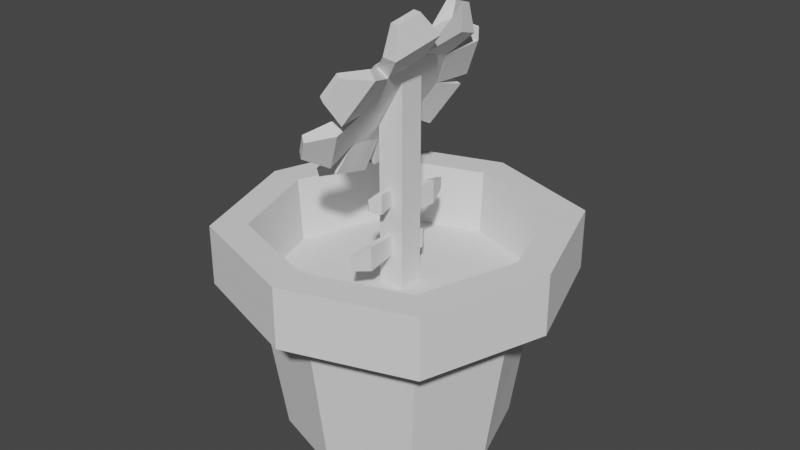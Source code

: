 # Source: flower_pot_one_renderer.blend  (saved by Blender 2.80.75; exported with 4.5.12 LTS)
import bpy
from mathutils import Matrix  # noqa: F401  (used for matrix-valued properties, if any)

bpy.ops.wm.read_factory_settings(use_empty=True)
scene = bpy.context.scene
scene.name = 'Scene'

# ---- collections
col_collection = bpy.data.collections.new('Collection'); scene.collection.children.link(col_collection)

# ---- world
world_world = bpy.data.worlds.new('World'); scene.world = world_world
world_world.use_nodes = True; world_world.node_tree.nodes.clear()
_N = world_world.node_tree.nodes; _L = world_world.node_tree.links
n0 = _N.new('ShaderNodeOutputWorld'); n0.name = 'World Output'; n0.location = (300, 300)
n1 = _N.new('ShaderNodeBackground'); n1.name = 'Background'; n1.location = (10, 300)
n1.inputs[0].default_value = (0.05088, 0.05088, 0.05088, 1.0)
_L.new(n1.outputs[0], n0.inputs[0])
n0.is_active_output = True
world_world.color = (0.05088, 0.05088, 0.05088)
world_world.use_sun_shadow = False
world_world.sun_shadow_jitter_overblur = 0.0

# ---- meshes
me_cube_002 = bpy.data.meshes.new('Cube.002')
me_cube_002.from_pydata([(-1.0, -1.0, -1.0), (-1.0, -1.0, 1.0), (-1.0, 1.0, -1.0), (-1.0, 1.0, 1.0), (1.0, -1.0, -1.0), (1.0, -1.0, 1.588), (1.0, 1.0, -1.0), (1.0, 1.0, 1.588), (-6.0, -6.0, -2.988), (-7.254, -7.251, -0.9881), (-6.0, 6.0, -2.988), (-7.253, 7.253, -0.9884), (6.0, -6.0, -2.988), (7.253, -7.253, -0.9884), (6.0, 6.0, -2.988), (7.24, 7.258, -0.9868), (-8.0, 3.569e-07, -2.988), (-9.67, -0.002163, -0.9881), (-3.576e-07, 8.0, -2.988), (0.02744, 9.662, -0.9868), (7.952, -0.02696, -2.988), (9.671, 3.56e-06, -0.9884), (0.0, -8.0, -2.988), (-1.305e-05, -9.671, -0.9884), (-12.48, 5.616e-07, -0.9378), (-9.36, 9.36, -0.9378), (-3.668e-08, 12.48, -0.9378), (9.36, 9.36, -0.9378), (12.48, 3.713e-09, -0.9378), (9.36, -9.36, -0.9378), (-3.668e-08, -12.48, -0.9378), (-9.36, -9.36, -0.9378), (12.48, 2.682e-07, -0.1711), (9.36, 9.36, -0.1711), (0.0, -12.48, -0.1711), (9.36, -9.36, -0.1711), (-12.48, 8.047e-07, -0.1711), (-9.36, 9.36, -0.1711), (0.0, 12.48, -0.1711), (-9.36, -9.36, -0.1711), (9.962, 7.153e-07, -0.1711), (7.451, 7.491, -0.1741), (-0.02235, -9.984, -0.1711), (7.466, -7.488, -0.1711), (-10.01, -0.00215, -0.1713), (-7.51, 7.488, -0.1711), (-0.02235, 9.984, -0.1711), (-7.511, -7.486, -0.1713), (-2.334, -3.006, 0.9659), (0.6658, -3.006, 1.832), (-2.334, 2.994, 0.9659), (0.6658, 2.994, 1.832), (-1.468, -3.006, 0.8825), (1.532, -3.006, 1.749), (-1.468, 2.994, 0.8825), (1.528, 2.994, 1.747), (-2.834, -0.005529, 0.8215), (-0.8342, -4.006, 1.399), (1.166, -0.005529, 1.976), (-0.8342, 3.994, 1.399), (0.02814, 3.994, 1.314), (-1.968, -0.005529, 0.7382), (2.032, -0.005529, 1.893), (0.03186, -4.006, 1.316), (-2.954, -0.005529, 0.987), (-2.554, -2.406, 1.102), (-1.354, -3.206, 1.449), (-0.1538, -2.406, 1.795), (0.2462, -0.005529, 1.911), (-0.1538, 2.394, 1.795), (-1.354, 3.194, 1.449), (-2.554, 2.394, 1.102), (-2.22, -0.005529, 1.532), (-0.8504, 3.979, 1.402), (0.6332, 2.964, 1.83), (-0.1708, 7.287, 1.682), (0.7193, 6.678, 1.939), (0.04722, 3.979, 1.315), (1.531, 2.964, 1.744), (0.3459, 7.581, 1.651), (1.236, 6.972, 1.908), (-0.2884, 5.805, 1.404), (-0.1086, 3.472, 1.616), (1.492, 4.588, 1.918), (0.2743, 6.983, 1.81), (0.791, 7.277, 1.78), (0.745, 6.394, 1.343), (2.525, 5.176, 1.857), (0.789, 3.472, 1.529), (1.635, 5.785, 1.6), (0.6017, 5.197, 1.661), (-2.348, 2.97, 0.9721), (-0.8543, 3.958, 1.401), (-2.843, 6.69, 0.9093), (-1.947, 7.283, 1.167), (-1.451, 2.967, 0.8856), (0.0426, 3.955, 1.315), (-2.426, 6.983, 0.8502), (-1.53, 7.576, 1.108), (-2.366, 4.6, 0.8059), (-1.601, 3.464, 1.187), (-0.5733, 5.786, 1.321), (-2.395, 6.986, 1.038), (-1.978, 7.28, 0.9789), (-1.53, 5.187, 0.6875), (0.2622, 6.373, 1.202), (-0.7043, 3.461, 1.1), (-0.6341, 5.78, 0.9449), (-1.47, 5.193, 1.063), (0.5638, 2.944, 1.823), (1.014, -0.02766, 1.972), (2.263, 3.426, 2.365), (2.533, 1.641, 2.455), (1.461, 2.923, 1.737), (1.91, -0.04833, 1.886), (2.879, 3.513, 2.363), (3.149, 1.73, 2.452), (1.818, 3.785, 2.013), (0.7887, 1.458, 1.898), (2.358, 0.2243, 2.193), (2.399, 2.536, 2.41), (3.014, 2.621, 2.407), (3.049, 3.967, 2.008), (3.272, 1.218, 2.289), (1.685, 1.437, 1.811), (3.319, 2.184, 2.098), (2.089, 2.004, 2.104), (1.14, 0.03293, 1.964), (0.5862, -2.937, 1.825), (2.558, -1.748, 2.467), (2.218, -3.528, 2.382), (2.037, 0.01226, 1.878), (1.483, -2.958, 1.738), (3.165, -1.854, 2.464), (2.833, -3.636, 2.38), (2.473, -0.2625, 2.189), (0.8633, -1.452, 1.895), (1.793, -3.821, 2.02), (2.388, -2.638, 2.424), (2.999, -2.745, 2.422), (3.69, -0.4835, 2.184), (3.025, -4.048, 2.016), (1.76, -1.473, 1.808), (3.357, -2.266, 2.1), (2.133, -2.042, 2.105), (0.6281, -3.023, 1.827), (-0.8818, -4.001, 1.399), (0.6283, -6.738, 1.935), (-0.2776, -7.325, 1.678), (1.525, -3.043, 1.74), (0.01495, -4.022, 1.312), (1.138, -7.044, 1.905), (0.2319, -7.631, 1.648), (1.449, -4.666, 1.915), (-0.1268, -3.512, 1.613), (-0.3626, -5.84, 1.401), (0.1754, -7.031, 1.807), (0.6848, -7.338, 1.776), (2.468, -5.278, 1.854), (0.6564, -6.452, 1.34), (0.7699, -3.533, 1.526), (1.562, -5.865, 1.597), (0.5434, -5.253, 1.658), (-0.8788, -3.946, 1.398), (-2.354, -2.965, 0.9673), (-2.034, -7.269, 1.172), (-2.918, -6.681, 0.9129), (0.01788, -3.967, 1.312), (-1.458, -2.986, 0.8807), (-1.622, -7.575, 1.113), (-2.507, -6.986, 0.8545), (-0.632, -5.785, 1.322), (-1.617, -3.456, 1.183), (-2.403, -4.608, 0.8047), (-2.477, -6.974, 1.042), (-2.066, -7.28, 0.9835), (0.1922, -6.397, 1.205), (-1.579, -5.22, 0.6877), (-0.7199, -3.476, 1.096), (-0.6932, -5.808, 0.9464), (-1.517, -5.196, 1.063), (-2.379, -2.963, 0.9766), (-2.842, -0.0007858, 0.8236), (-4.467, -3.58, 0.4633), (-4.745, -1.802, 0.3715), (-1.482, -2.984, 0.89), (-1.945, -0.02146, 0.7371), (-4.15, -3.692, 0.3761), (-4.428, -1.915, 0.2843), (-2.791, -3.866, 0.7043), (-2.61, -1.482, 0.9001), (-3.347, -0.3105, 0.5208), (-4.606, -2.691, 0.4174), (-4.289, -2.803, 0.3302), (-2.157, -4.091, 0.53), (-2.713, -0.5354, 0.3465), (-1.714, -1.503, 0.8135), (-2.435, -2.313, 0.4382), (-3.069, -2.088, 0.6126), (-2.927, 0.02866, 0.8317), (-2.374, 3.0, 0.971), (-4.775, 1.812, 0.3713), (-4.443, 3.595, 0.455), (-2.03, 0.007992, 0.7451), (-1.477, 2.979, 0.8845), (-4.455, 1.9, 0.2837), (-4.123, 3.683, 0.3673), (-3.423, 0.3036, 0.5275), (-2.65, 1.514, 0.9013), (-2.759, 3.869, 0.6948), (-4.609, 2.703, 0.4131), (-4.289, 2.792, 0.3255), (-2.783, 0.4805, 0.3522), (-2.119, 4.046, 0.5195), (-1.753, 1.494, 0.8148), (-2.451, 2.263, 0.4359), (-3.091, 2.086, 0.6111), (-0.3549, 0.9507, -0.1479), (-0.3549, 0.9507, 0.1134), (-0.4603, 4.661, -0.09561), (-0.4603, 4.661, 0.06118), (0.08042, 0.9507, -0.1479), (0.08042, 0.9507, 0.1134), (-0.2341, 4.972, -0.09561), (-0.2341, 4.972, 0.06118), (-0.1534, 2.774, -0.174), (-0.3549, 0.9507, -0.01722), (-0.1534, 2.774, 0.1396), (-0.4603, 4.661, -0.01722), (-0.2341, 4.972, -0.01722), (0.299, 3.396, -0.174), (0.299, 3.396, 0.1396), (0.08042, 0.9507, -0.01722), (0.299, 3.396, -0.01722), (-0.1534, 2.774, -0.01722), (-0.3461, 0.9833, -0.6681), (-0.3461, 0.9833, -0.4591), (-0.4465, 2.839, -0.6263), (-0.4465, 2.839, -0.5009), (0.06852, 0.9833, -0.6681), (0.06852, 0.9833, -0.4591), (-0.2311, 2.994, -0.6263), (-0.2311, 2.994, -0.5009), (-0.1542, 1.895, -0.689), (-0.3461, 0.9833, -0.5636), (-0.1542, 1.895, -0.4382), (-0.4465, 2.839, -0.5636), (-0.2311, 2.994, -0.5636), (0.2766, 2.206, -0.689), (0.2767, 2.206, -0.4382), (0.06852, 0.9833, -0.5636), (0.2767, 2.206, -0.5636), (-0.1542, 1.895, -0.5636), (-0.3549, -0.9893, -0.3283), (-0.3549, -0.9893, -0.5896), (-0.4603, -4.7, -0.3806), (-0.4603, -4.7, -0.5374), (0.08042, -0.9893, -0.3283), (0.08042, -0.9893, -0.5896), (-0.2341, -5.011, -0.3806), (-0.2341, -5.011, -0.5374), (-0.1534, -2.812, -0.3022), (-0.3549, -0.9893, -0.459), (-0.1534, -2.812, -0.6158), (-0.4603, -4.7, -0.459), (-0.2341, -5.011, -0.459), (0.299, -3.434, -0.3022), (0.299, -3.434, -0.6158), (0.08042, -0.9893, -0.459), (0.299, -3.434, -0.459), (-0.1534, -2.812, -0.459), (-0.3461, -1.022, 0.259), (-0.3461, -1.022, 0.04995), (-0.4465, -2.877, 0.2172), (-0.4465, -2.877, 0.09176), (0.06852, -1.022, 0.259), (0.06852, -1.022, 0.04995), (-0.2311, -3.033, 0.2172), (-0.2311, -3.033, 0.09176), (-0.1542, -1.933, 0.2799), (-0.3461, -1.022, 0.1545), (-0.1542, -1.933, 0.02904), (-0.4465, -2.877, 0.1545), (-0.2311, -3.033, 0.1545), (0.2766, -2.244, 0.2799), (0.2767, -2.244, 0.02904), (0.06852, -1.022, 0.1545), (0.2767, -2.244, 0.1545), (-0.1542, -1.933, 0.1545), (-7.254, -7.251, -0.9881), (-7.253, 7.253, -0.9884), (7.253, -7.253, -0.9884), (7.24, 7.258, -0.9868), (-9.67, -0.002163, -0.9881), (0.02744, 9.662, -0.9868), (9.671, 3.56e-06, -0.9884), (-1.305e-05, -9.671, -0.9884)], [], [(0, 1, 3, 2), (2, 3, 7, 6), (6, 7, 5, 4), (4, 5, 1, 0), (2, 6, 4, 0), (7, 3, 1, 5), (16, 10, 18, 14, 20, 12, 22, 8), (23, 9, 8, 22), (22, 12, 13, 23), (21, 13, 12, 20), (20, 14, 15, 21), (19, 15, 14, 18), (18, 10, 11, 19), (17, 11, 10, 16), (16, 8, 9, 17), (11, 17, 24, 25), (15, 19, 26, 27), (13, 21, 28, 29), (9, 23, 30, 31), (17, 9, 31, 24), (19, 11, 25, 26), (21, 15, 27, 28), (23, 13, 29, 30), (24, 31, 39, 36), (26, 25, 37, 38), (28, 27, 33, 32), (30, 29, 35, 34), (31, 30, 34, 39), (29, 28, 32, 35), (27, 26, 38, 33), (25, 24, 36, 37), (32, 33, 41, 40), (36, 39, 47, 44), (35, 32, 40, 43), (37, 36, 44, 45), (34, 35, 43, 42), (38, 37, 45, 46), (39, 34, 42, 47), (33, 38, 46, 41), (40, 21, 13, 43), (43, 13, 23, 42), (42, 23, 9, 47), (47, 9, 17, 44), (44, 17, 11, 45), (45, 11, 19, 46), (46, 19, 15, 41), (41, 15, 21, 40), (59, 51, 55, 60), (63, 53, 49, 57), (56, 61, 52, 48), (62, 58, 49, 53), (55, 51, 58, 62), (50, 54, 61, 56), (52, 63, 57, 48), (54, 60, 55, 62, 53, 63, 52, 61), (50, 59, 60, 54), (51, 59, 70, 69), (66, 67, 68, 69, 70, 72), (48, 57, 66, 65), (58, 51, 69, 68), (56, 48, 65, 64), (49, 58, 68, 67), (59, 50, 71, 70), (50, 56, 64, 71), (57, 49, 67, 66), (70, 71, 64, 65, 66, 72), (90, 83, 76, 84), (84, 76, 80, 85), (89, 87, 78, 88), (88, 78, 74, 82), (81, 86, 77, 73), (87, 83, 74, 78), (80, 76, 83, 87), (75, 79, 86, 81), (77, 88, 82, 73), (86, 89, 88, 77), (79, 85, 89, 86), (85, 80, 87, 89), (75, 84, 85, 79), (81, 90, 84, 75), (73, 82, 90, 81), (82, 74, 83, 90), (108, 101, 94, 102), (102, 94, 98, 103), (107, 105, 96, 106), (106, 96, 92, 100), (99, 104, 95, 91), (105, 101, 92, 96), (98, 94, 101, 105), (93, 97, 104, 99), (95, 106, 100, 91), (104, 107, 106, 95), (97, 103, 107, 104), (103, 98, 105, 107), (93, 102, 103, 97), (99, 108, 102, 93), (91, 100, 108, 99), (100, 92, 101, 108), (126, 119, 112, 120), (120, 112, 116, 121), (125, 123, 114, 124), (124, 114, 110, 118), (117, 122, 113, 109), (123, 119, 110, 114), (116, 112, 119, 123), (111, 115, 122, 117), (113, 124, 118, 109), (122, 125, 124, 113), (115, 121, 125, 122), (121, 116, 123, 125), (111, 120, 121, 115), (117, 126, 120, 111), (109, 118, 126, 117), (118, 110, 119, 126), (144, 137, 130, 138), (138, 130, 134, 139), (143, 141, 132, 142), (142, 132, 128, 136), (135, 140, 131, 127), (141, 137, 128, 132), (134, 130, 137, 141), (129, 133, 140, 135), (131, 142, 136, 127), (140, 143, 142, 131), (133, 139, 143, 140), (139, 134, 141, 143), (129, 138, 139, 133), (135, 144, 138, 129), (127, 136, 144, 135), (136, 128, 137, 144), (162, 155, 148, 156), (156, 148, 152, 157), (161, 159, 150, 160), (160, 150, 146, 154), (153, 158, 149, 145), (159, 155, 146, 150), (152, 148, 155, 159), (147, 151, 158, 153), (149, 160, 154, 145), (158, 161, 160, 149), (151, 157, 161, 158), (157, 152, 159, 161), (147, 156, 157, 151), (153, 162, 156, 147), (145, 154, 162, 153), (154, 146, 155, 162), (180, 173, 166, 174), (174, 166, 170, 175), (179, 177, 168, 178), (178, 168, 164, 172), (171, 176, 167, 163), (177, 173, 164, 168), (170, 166, 173, 177), (165, 169, 176, 171), (167, 178, 172, 163), (176, 179, 178, 167), (169, 175, 179, 176), (175, 170, 177, 179), (165, 174, 175, 169), (171, 180, 174, 165), (163, 172, 180, 171), (172, 164, 173, 180), (198, 191, 184, 192), (192, 184, 188, 193), (197, 195, 186, 196), (196, 186, 182, 190), (189, 194, 185, 181), (195, 191, 182, 186), (188, 184, 191, 195), (183, 187, 194, 189), (185, 196, 190, 181), (194, 197, 196, 185), (187, 193, 197, 194), (193, 188, 195, 197), (183, 192, 193, 187), (189, 198, 192, 183), (181, 190, 198, 189), (190, 182, 191, 198), (216, 209, 202, 210), (210, 202, 206, 211), (215, 213, 204, 214), (214, 204, 200, 208), (207, 212, 203, 199), (213, 209, 200, 204), (206, 202, 209, 213), (201, 205, 212, 207), (203, 214, 208, 199), (212, 215, 214, 203), (205, 211, 215, 212), (211, 206, 213, 215), (201, 210, 211, 205), (207, 216, 210, 201), (199, 208, 216, 207), (208, 200, 209, 216), (234, 227, 220, 228), (228, 220, 224, 229), (233, 231, 222, 232), (232, 222, 218, 226), (225, 230, 221, 217), (231, 227, 218, 222), (224, 220, 227, 231), (219, 223, 230, 225), (221, 232, 226, 217), (230, 233, 232, 221), (223, 229, 233, 230), (229, 224, 231, 233), (219, 228, 229, 223), (225, 234, 228, 219), (217, 226, 234, 225), (226, 218, 227, 234), (252, 245, 238, 246), (246, 238, 242, 247), (251, 249, 240, 250), (250, 240, 236, 244), (243, 248, 239, 235), (249, 245, 236, 240), (242, 238, 245, 249), (237, 241, 248, 243), (239, 250, 244, 235), (248, 251, 250, 239), (241, 247, 251, 248), (247, 242, 249, 251), (237, 246, 247, 241), (243, 252, 246, 237), (235, 244, 252, 243), (244, 236, 245, 252), (270, 263, 256, 264), (264, 256, 260, 265), (269, 267, 258, 268), (268, 258, 254, 262), (261, 266, 257, 253), (267, 263, 254, 258), (260, 256, 263, 267), (255, 259, 266, 261), (257, 268, 262, 253), (266, 269, 268, 257), (259, 265, 269, 266), (265, 260, 267, 269), (255, 264, 265, 259), (261, 270, 264, 255), (253, 262, 270, 261), (262, 254, 263, 270), (288, 281, 274, 282), (282, 274, 278, 283), (287, 285, 276, 286), (286, 276, 272, 280), (279, 284, 275, 271), (285, 281, 272, 276), (278, 274, 281, 285), (273, 277, 284, 279), (275, 286, 280, 271), (284, 287, 286, 275), (277, 283, 287, 284), (283, 278, 285, 287), (273, 282, 283, 277), (279, 288, 282, 273), (271, 280, 288, 279), (280, 272, 281, 288), (293, 289, 296, 291, 295, 292, 294, 290)])
_uv = me_cube_002.uv_layers.new(name='UVMap')
_uv.uv.foreach_set('vector', [0.375, 0.0, 0.625, 0.0, 0.625, 0.25, 0.375, 0.25, 0.375, 0.25, 0.625, 0.25, 0.625, 0.5, 0.375, 0.5, 0.375, 0.5, 0.625, 0.5, 0.625, 0.75, 0.375, 0.75, 0.375, 0.75, 0.625, 0.75, 0.625, 1.0, 0.375, 1.0, 0.125, 0.5, 0.375, 0.5, 0.375, 0.75, 0.125, 0.75, 0.625, 0.5, 0.875, 0.5, 0.875, 0.75, 0.625, 0.75, 0.125, 0.625, 0.125, 0.5, 0.25, 0.5, 0.375, 0.5, 0.375, 0.625, 0.375, 0.75, 0.25, 0.75, 0.125, 0.75, 0.75, 0.75, 0.875, 0.75, 0.125, 0.75, 0.25, 0.75, 0.25, 0.75, 0.375, 0.75, 0.625, 0.75, 0.75, 0.75, 0.625, 0.625, 0.625, 0.75, 0.375, 0.75, 0.375, 0.625, 0.375, 0.625, 0.375, 0.5, 0.625, 0.5, 0.625, 0.625, 0.75, 0.5, 0.625, 0.5, 0.375, 0.5, 0.25, 0.5, 0.25, 0.5, 0.125, 0.5, 0.875, 0.5, 0.75, 0.5, 0.875, 0.625, 0.875, 0.5, 0.125, 0.5, 0.125, 0.625, 0.125, 0.625, 0.125, 0.75, 0.875, 0.75, 0.875, 0.625, 0.875, 0.5, 0.875, 0.625, 0.875, 0.625, 0.875, 0.5, 0.625, 0.5, 0.75, 0.5, 0.75, 0.5, 0.625, 0.5, 0.625, 0.75, 0.625, 0.625, 0.625, 0.625, 0.625, 0.75, 0.875, 0.75, 0.75, 0.75, 0.75, 0.75, 0.875, 0.75, 0.875, 0.625, 0.875, 0.75, 0.875, 0.75, 0.875, 0.625, 0.75, 0.5, 0.875, 0.5, 0.875, 0.5, 0.75, 0.5, 0.625, 0.625, 0.625, 0.5, 0.625, 0.5, 0.625, 0.625, 0.75, 0.75, 0.625, 0.75, 0.625, 0.75, 0.75, 0.75, 0.875, 0.625, 0.875, 0.75, 0.875, 0.75, 0.875, 0.625, 0.75, 0.5, 0.875, 0.5, 0.875, 0.5, 0.75, 0.5, 0.625, 0.625, 0.625, 0.5, 0.625, 0.5, 0.625, 0.625, 0.75, 0.75, 0.625, 0.75, 0.625, 0.75, 0.75, 0.75, 0.875, 0.75, 0.75, 0.75, 0.75, 0.75, 0.875, 0.75, 0.625, 0.75, 0.625, 0.625, 0.625, 0.625, 0.625, 0.75, 0.625, 0.5, 0.75, 0.5, 0.75, 0.5, 0.625, 0.5, 0.875, 0.5, 0.875, 0.625, 0.875, 0.625, 0.875, 0.5, 0.625, 0.625, 0.625, 0.5, 0.625, 0.5, 0.625, 0.625, 0.875, 0.625, 0.875, 0.75, 0.875, 0.75, 0.875, 0.625, 0.625, 0.75, 0.625, 0.625, 0.625, 0.625, 0.625, 0.75, 0.875, 0.5, 0.875, 0.625, 0.875, 0.625, 0.875, 0.5, 0.75, 0.75, 0.625, 0.75, 0.625, 0.75, 0.75, 0.75, 0.75, 0.5, 0.875, 0.5, 0.875, 0.5, 0.75, 0.5, 0.875, 0.75, 0.75, 0.75, 0.75, 0.75, 0.875, 0.75, 0.625, 0.5, 0.75, 0.5, 0.75, 0.5, 0.625, 0.5, 0.0, 0.0, 0.0, 0.0, 0.0, 0.0, 0.0, 0.0, 0.0, 0.0, 0.0, 0.0, 0.0, 0.0, 0.0, 0.0, 0.0, 0.0, 0.0, 0.0, 0.0, 0.0, 0.0, 0.0, 0.0, 0.0, 0.0, 0.0, 0.0, 0.0, 0.0, 0.0, 0.0, 0.0, 0.0, 0.0, 0.0, 0.0, 0.0, 0.0, 0.0, 0.0, 0.0, 0.0, 0.0, 0.0, 0.0, 0.0, 0.0, 0.0, 0.0, 0.0, 0.0, 0.0, 0.0, 0.0, 0.0, 0.0, 0.0, 0.0, 0.0, 0.0, 0.0, 0.0, 0.5, 0.25, 0.625, 0.25, 0.625, 0.5, 0.5, 0.5, 0.5, 0.75, 0.625, 0.75, 0.625, 1.0, 0.5, 1.0, 0.125, 0.625, 0.375, 0.625, 0.375, 0.75, 0.125, 0.75, 0.625, 0.625, 0.875, 0.625, 0.875, 0.75, 0.625, 0.75, 0.625, 0.5, 0.875, 0.5, 0.875, 0.625, 0.625, 0.625, 0.125, 0.5, 0.375, 0.5, 0.375, 0.625, 0.125, 0.625, 0.375, 0.75, 0.5, 0.75, 0.5, 1.0, 0.375, 1.0, 0.375, 0.5, 0.5, 0.5, 0.625, 0.5, 0.625, 0.625, 0.625, 0.75, 0.5, 0.75, 0.375, 0.75, 0.375, 0.625, 0.375, 0.25, 0.5, 0.25, 0.5, 0.5, 0.375, 0.5, 0.625, 0.25, 0.5, 0.25, 0.5, 0.25, 0.625, 0.25, 0.5, 1.0, 0.875, 0.75, 0.875, 0.625, 0.625, 0.25, 0.5, 0.25, 0.0, 0.0, 0.375, 1.0, 0.5, 1.0, 0.5, 1.0, 0.375, 1.0, 0.875, 0.625, 0.875, 0.5, 0.875, 0.5, 0.875, 0.625, 0.125, 0.625, 0.125, 0.75, 0.125, 0.75, 0.125, 0.625, 0.875, 0.75, 0.875, 0.625, 0.875, 0.625, 0.875, 0.75, 0.5, 0.25, 0.375, 0.25, 0.375, 0.25, 0.5, 0.25, 0.125, 0.5, 0.125, 0.625, 0.125, 0.625, 0.125, 0.5, 0.5, 1.0, 0.625, 1.0, 0.625, 1.0, 0.5, 1.0, 0.5, 0.25, 0.125, 0.5, 0.125, 0.625, 0.375, 1.0, 0.5, 1.0, 0.0, 0.0, 0.5, 0.125, 0.625, 0.125, 0.625, 0.25, 0.5, 0.25, 0.5, 0.25, 0.625, 0.25, 0.625, 0.5, 0.5, 0.5, 0.5, 0.625, 0.625, 0.625, 0.625, 0.75, 0.5, 0.75, 0.5, 0.75, 0.625, 0.75, 0.625, 1.0, 0.5, 1.0, 0.125, 0.625, 0.375, 0.625, 0.375, 0.75, 0.125, 0.75, 0.625, 0.625, 0.875, 0.625, 0.875, 0.75, 0.625, 0.75, 0.625, 0.5, 0.875, 0.5, 0.875, 0.625, 0.625, 0.625, 0.125, 0.5, 0.375, 0.5, 0.375, 0.625, 0.125, 0.625, 0.375, 0.75, 0.5, 0.75, 0.5, 1.0, 0.375, 1.0, 0.375, 0.625, 0.5, 0.625, 0.5, 0.75, 0.375, 0.75, 0.375, 0.5, 0.5, 0.5, 0.5, 0.625, 0.375, 0.625, 0.5, 0.5, 0.625, 0.5, 0.625, 0.625, 0.5, 0.625, 0.375, 0.25, 0.5, 0.25, 0.5, 0.5, 0.375, 0.5, 0.375, 0.125, 0.5, 0.125, 0.5, 0.25, 0.375, 0.25, 0.375, 0.0, 0.5, 0.0, 0.5, 0.125, 0.375, 0.125, 0.5, 0.0, 0.625, 0.0, 0.625, 0.125, 0.5, 0.125, 0.5, 0.125, 0.625, 0.125, 0.625, 0.25, 0.5, 0.25, 0.5, 0.25, 0.625, 0.25, 0.625, 0.5, 0.5, 0.5, 0.5, 0.625, 0.625, 0.625, 0.625, 0.75, 0.5, 0.75, 0.5, 0.75, 0.625, 0.75, 0.625, 1.0, 0.5, 1.0, 0.125, 0.625, 0.375, 0.625, 0.375, 0.75, 0.125, 0.75, 0.625, 0.625, 0.875, 0.625, 0.875, 0.75, 0.625, 0.75, 0.625, 0.5, 0.875, 0.5, 0.875, 0.625, 0.625, 0.625, 0.125, 0.5, 0.375, 0.5, 0.375, 0.625, 0.125, 0.625, 0.375, 0.75, 0.5, 0.75, 0.5, 1.0, 0.375, 1.0, 0.375, 0.625, 0.5, 0.625, 0.5, 0.75, 0.375, 0.75, 0.375, 0.5, 0.5, 0.5, 0.5, 0.625, 0.375, 0.625, 0.5, 0.5, 0.625, 0.5, 0.625, 0.625, 0.5, 0.625, 0.375, 0.25, 0.5, 0.25, 0.5, 0.5, 0.375, 0.5, 0.375, 0.125, 0.5, 0.125, 0.5, 0.25, 0.375, 0.25, 0.375, 0.0, 0.5, 0.0, 0.5, 0.125, 0.375, 0.125, 0.5, 0.0, 0.625, 0.0, 0.625, 0.125, 0.5, 0.125, 0.5, 0.125, 0.625, 0.125, 0.625, 0.25, 0.5, 0.25, 0.5, 0.25, 0.625, 0.25, 0.625, 0.5, 0.5, 0.5, 0.5, 0.625, 0.625, 0.625, 0.625, 0.75, 0.5, 0.75, 0.5, 0.75, 0.625, 0.75, 0.625, 1.0, 0.5, 1.0, 0.125, 0.625, 0.375, 0.625, 0.375, 0.75, 0.125, 0.75, 0.625, 0.625, 0.875, 0.625, 0.875, 0.75, 0.625, 0.75, 0.625, 0.5, 0.875, 0.5, 0.875, 0.625, 0.625, 0.625, 0.125, 0.5, 0.375, 0.5, 0.375, 0.625, 0.125, 0.625, 0.375, 0.75, 0.5, 0.75, 0.5, 1.0, 0.375, 1.0, 0.375, 0.625, 0.5, 0.625, 0.5, 0.75, 0.375, 0.75, 0.375, 0.5, 0.5, 0.5, 0.5, 0.625, 0.375, 0.625, 0.5, 0.5, 0.625, 0.5, 0.625, 0.625, 0.5, 0.625, 0.375, 0.25, 0.5, 0.25, 0.5, 0.5, 0.375, 0.5, 0.375, 0.125, 0.5, 0.125, 0.5, 0.25, 0.375, 0.25, 0.375, 0.0, 0.5, 0.0, 0.5, 0.125, 0.375, 0.125, 0.5, 0.0, 0.625, 0.0, 0.625, 0.125, 0.5, 0.125, 0.5, 0.125, 0.625, 0.125, 0.625, 0.25, 0.5, 0.25, 0.5, 0.25, 0.625, 0.25, 0.625, 0.5, 0.5, 0.5, 0.5, 0.625, 0.625, 0.625, 0.625, 0.75, 0.5, 0.75, 0.5, 0.75, 0.625, 0.75, 0.625, 1.0, 0.5, 1.0, 0.125, 0.625, 0.375, 0.625, 0.375, 0.75, 0.125, 0.75, 0.625, 0.625, 0.875, 0.625, 0.875, 0.75, 0.625, 0.75, 0.625, 0.5, 0.875, 0.5, 0.875, 0.625, 0.625, 0.625, 0.125, 0.5, 0.375, 0.5, 0.375, 0.625, 0.125, 0.625, 0.375, 0.75, 0.5, 0.75, 0.5, 1.0, 0.375, 1.0, 0.375, 0.625, 0.5, 0.625, 0.5, 0.75, 0.375, 0.75, 0.375, 0.5, 0.5, 0.5, 0.5, 0.625, 0.375, 0.625, 0.5, 0.5, 0.625, 0.5, 0.625, 0.625, 0.5, 0.625, 0.375, 0.25, 0.5, 0.25, 0.5, 0.5, 0.375, 0.5, 0.375, 0.125, 0.5, 0.125, 0.5, 0.25, 0.375, 0.25, 0.375, 0.0, 0.5, 0.0, 0.5, 0.125, 0.375, 0.125, 0.5, 0.0, 0.625, 0.0, 0.625, 0.125, 0.5, 0.125, 0.5, 0.125, 0.625, 0.125, 0.625, 0.25, 0.5, 0.25, 0.5, 0.25, 0.625, 0.25, 0.625, 0.5, 0.5, 0.5, 0.5, 0.625, 0.625, 0.625, 0.625, 0.75, 0.5, 0.75, 0.5, 0.75, 0.625, 0.75, 0.625, 1.0, 0.5, 1.0, 0.125, 0.625, 0.375, 0.625, 0.375, 0.75, 0.125, 0.75, 0.625, 0.625, 0.875, 0.625, 0.875, 0.75, 0.625, 0.75, 0.625, 0.5, 0.875, 0.5, 0.875, 0.625, 0.625, 0.625, 0.125, 0.5, 0.375, 0.5, 0.375, 0.625, 0.125, 0.625, 0.375, 0.75, 0.5, 0.75, 0.5, 1.0, 0.375, 1.0, 0.375, 0.625, 0.5, 0.625, 0.5, 0.75, 0.375, 0.75, 0.375, 0.5, 0.5, 0.5, 0.5, 0.625, 0.375, 0.625, 0.5, 0.5, 0.625, 0.5, 0.625, 0.625, 0.5, 0.625, 0.375, 0.25, 0.5, 0.25, 0.5, 0.5, 0.375, 0.5, 0.375, 0.125, 0.5, 0.125, 0.5, 0.25, 0.375, 0.25, 0.375, 0.0, 0.5, 0.0, 0.5, 0.125, 0.375, 0.125, 0.5, 0.0, 0.625, 0.0, 0.625, 0.125, 0.5, 0.125, 0.5, 0.125, 0.625, 0.125, 0.625, 0.25, 0.5, 0.25, 0.5, 0.25, 0.625, 0.25, 0.625, 0.5, 0.5, 0.5, 0.5, 0.625, 0.625, 0.625, 0.625, 0.75, 0.5, 0.75, 0.5, 0.75, 0.625, 0.75, 0.625, 1.0, 0.5, 1.0, 0.125, 0.625, 0.375, 0.625, 0.375, 0.75, 0.125, 0.75, 0.625, 0.625, 0.875, 0.625, 0.875, 0.75, 0.625, 0.75, 0.625, 0.5, 0.875, 0.5, 0.875, 0.625, 0.625, 0.625, 0.125, 0.5, 0.375, 0.5, 0.375, 0.625, 0.125, 0.625, 0.375, 0.75, 0.5, 0.75, 0.5, 1.0, 0.375, 1.0, 0.375, 0.625, 0.5, 0.625, 0.5, 0.75, 0.375, 0.75, 0.375, 0.5, 0.5, 0.5, 0.5, 0.625, 0.375, 0.625, 0.5, 0.5, 0.625, 0.5, 0.625, 0.625, 0.5, 0.625, 0.375, 0.25, 0.5, 0.25, 0.5, 0.5, 0.375, 0.5, 0.375, 0.125, 0.5, 0.125, 0.5, 0.25, 0.375, 0.25, 0.375, 0.0, 0.5, 0.0, 0.5, 0.125, 0.375, 0.125, 0.5, 0.0, 0.625, 0.0, 0.625, 0.125, 0.5, 0.125, 0.5, 0.125, 0.625, 0.125, 0.625, 0.25, 0.5, 0.25, 0.5, 0.25, 0.625, 0.25, 0.625, 0.5, 0.5, 0.5, 0.5, 0.625, 0.625, 0.625, 0.625, 0.75, 0.5, 0.75, 0.5, 0.75, 0.625, 0.75, 0.625, 1.0, 0.5, 1.0, 0.125, 0.625, 0.375, 0.625, 0.375, 0.75, 0.125, 0.75, 0.625, 0.625, 0.875, 0.625, 0.875, 0.75, 0.625, 0.75, 0.625, 0.5, 0.875, 0.5, 0.875, 0.625, 0.625, 0.625, 0.125, 0.5, 0.375, 0.5, 0.375, 0.625, 0.125, 0.625, 0.375, 0.75, 0.5, 0.75, 0.5, 1.0, 0.375, 1.0, 0.375, 0.625, 0.5, 0.625, 0.5, 0.75, 0.375, 0.75, 0.375, 0.5, 0.5, 0.5, 0.5, 0.625, 0.375, 0.625, 0.5, 0.5, 0.625, 0.5, 0.625, 0.625, 0.5, 0.625, 0.375, 0.25, 0.5, 0.25, 0.5, 0.5, 0.375, 0.5, 0.375, 0.125, 0.5, 0.125, 0.5, 0.25, 0.375, 0.25, 0.375, 0.0, 0.5, 0.0, 0.5, 0.125, 0.375, 0.125, 0.5, 0.0, 0.625, 0.0, 0.625, 0.125, 0.5, 0.125, 0.5, 0.125, 0.625, 0.125, 0.625, 0.25, 0.5, 0.25, 0.5, 0.25, 0.625, 0.25, 0.625, 0.5, 0.5, 0.5, 0.5, 0.625, 0.625, 0.625, 0.625, 0.75, 0.5, 0.75, 0.5, 0.75, 0.625, 0.75, 0.625, 1.0, 0.5, 1.0, 0.125, 0.625, 0.375, 0.625, 0.375, 0.75, 0.125, 0.75, 0.625, 0.625, 0.875, 0.625, 0.875, 0.75, 0.625, 0.75, 0.625, 0.5, 0.875, 0.5, 0.875, 0.625, 0.625, 0.625, 0.125, 0.5, 0.375, 0.5, 0.375, 0.625, 0.125, 0.625, 0.375, 0.75, 0.5, 0.75, 0.5, 1.0, 0.375, 1.0, 0.375, 0.625, 0.5, 0.625, 0.5, 0.75, 0.375, 0.75, 0.375, 0.5, 0.5, 0.5, 0.5, 0.625, 0.375, 0.625, 0.5, 0.5, 0.625, 0.5, 0.625, 0.625, 0.5, 0.625, 0.375, 0.25, 0.5, 0.25, 0.5, 0.5, 0.375, 0.5, 0.375, 0.125, 0.5, 0.125, 0.5, 0.25, 0.375, 0.25, 0.375, 0.0, 0.5, 0.0, 0.5, 0.125, 0.375, 0.125, 0.5, 0.0, 0.625, 0.0, 0.625, 0.125, 0.5, 0.125, 0.5, 0.125, 0.625, 0.125, 0.625, 0.25, 0.5, 0.25, 0.5, 0.25, 0.625, 0.25, 0.625, 0.5, 0.5, 0.5, 0.5, 0.625, 0.625, 0.625, 0.625, 0.75, 0.5, 0.75, 0.5, 0.75, 0.625, 0.75, 0.625, 1.0, 0.5, 1.0, 0.125, 0.625, 0.375, 0.625, 0.375, 0.75, 0.125, 0.75, 0.625, 0.625, 0.875, 0.625, 0.875, 0.75, 0.625, 0.75, 0.625, 0.5, 0.875, 0.5, 0.875, 0.625, 0.625, 0.625, 0.125, 0.5, 0.375, 0.5, 0.375, 0.625, 0.125, 0.625, 0.375, 0.75, 0.5, 0.75, 0.5, 1.0, 0.375, 1.0, 0.375, 0.625, 0.5, 0.625, 0.5, 0.75, 0.375, 0.75, 0.375, 0.5, 0.5, 0.5, 0.5, 0.625, 0.375, 0.625, 0.5, 0.5, 0.625, 0.5, 0.625, 0.625, 0.5, 0.625, 0.375, 0.25, 0.5, 0.25, 0.5, 0.5, 0.375, 0.5, 0.375, 0.125, 0.5, 0.125, 0.5, 0.25, 0.375, 0.25, 0.375, 0.0, 0.5, 0.0, 0.5, 0.125, 0.375, 0.125, 0.5, 0.0, 0.625, 0.0, 0.625, 0.125, 0.5, 0.125, 0.5, 0.125, 0.625, 0.125, 0.625, 0.25, 0.5, 0.25, 0.5, 0.25, 0.625, 0.25, 0.625, 0.5, 0.5, 0.5, 0.5, 0.625, 0.625, 0.625, 0.625, 0.75, 0.5, 0.75, 0.5, 0.75, 0.625, 0.75, 0.625, 1.0, 0.5, 1.0, 0.125, 0.625, 0.375, 0.625, 0.375, 0.75, 0.125, 0.75, 0.625, 0.625, 0.875, 0.625, 0.875, 0.75, 0.625, 0.75, 0.625, 0.5, 0.875, 0.5, 0.875, 0.625, 0.625, 0.625, 0.125, 0.5, 0.375, 0.5, 0.375, 0.625, 0.125, 0.625, 0.375, 0.75, 0.5, 0.75, 0.5, 1.0, 0.375, 1.0, 0.375, 0.625, 0.5, 0.625, 0.5, 0.75, 0.375, 0.75, 0.375, 0.5, 0.5, 0.5, 0.5, 0.625, 0.375, 0.625, 0.5, 0.5, 0.625, 0.5, 0.625, 0.625, 0.5, 0.625, 0.375, 0.25, 0.5, 0.25, 0.5, 0.5, 0.375, 0.5, 0.375, 0.125, 0.5, 0.125, 0.5, 0.25, 0.375, 0.25, 0.375, 0.0, 0.5, 0.0, 0.5, 0.125, 0.375, 0.125, 0.5, 0.0, 0.625, 0.0, 0.625, 0.125, 0.5, 0.125, 0.5, 0.125, 0.625, 0.125, 0.625, 0.25, 0.5, 0.25, 0.5, 0.25, 0.625, 0.25, 0.625, 0.5, 0.5, 0.5, 0.5, 0.625, 0.625, 0.625, 0.625, 0.75, 0.5, 0.75, 0.5, 0.75, 0.625, 0.75, 0.625, 1.0, 0.5, 1.0, 0.125, 0.625, 0.375, 0.625, 0.375, 0.75, 0.125, 0.75, 0.625, 0.625, 0.875, 0.625, 0.875, 0.75, 0.625, 0.75, 0.625, 0.5, 0.875, 0.5, 0.875, 0.625, 0.625, 0.625, 0.125, 0.5, 0.375, 0.5, 0.375, 0.625, 0.125, 0.625, 0.375, 0.75, 0.5, 0.75, 0.5, 1.0, 0.375, 1.0, 0.375, 0.625, 0.5, 0.625, 0.5, 0.75, 0.375, 0.75, 0.375, 0.5, 0.5, 0.5, 0.5, 0.625, 0.375, 0.625, 0.5, 0.5, 0.625, 0.5, 0.625, 0.625, 0.5, 0.625, 0.375, 0.25, 0.5, 0.25, 0.5, 0.5, 0.375, 0.5, 0.375, 0.125, 0.5, 0.125, 0.5, 0.25, 0.375, 0.25, 0.375, 0.0, 0.5, 0.0, 0.5, 0.125, 0.375, 0.125, 0.5, 0.0, 0.625, 0.0, 0.625, 0.125, 0.5, 0.125, 0.5, 0.125, 0.625, 0.125, 0.625, 0.25, 0.5, 0.25, 0.5, 0.25, 0.625, 0.25, 0.625, 0.5, 0.5, 0.5, 0.5, 0.625, 0.625, 0.625, 0.625, 0.75, 0.5, 0.75, 0.5, 0.75, 0.625, 0.75, 0.625, 1.0, 0.5, 1.0, 0.125, 0.625, 0.375, 0.625, 0.375, 0.75, 0.125, 0.75, 0.625, 0.625, 0.875, 0.625, 0.875, 0.75, 0.625, 0.75, 0.625, 0.5, 0.875, 0.5, 0.875, 0.625, 0.625, 0.625, 0.125, 0.5, 0.375, 0.5, 0.375, 0.625, 0.125, 0.625, 0.375, 0.75, 0.5, 0.75, 0.5, 1.0, 0.375, 1.0, 0.375, 0.625, 0.5, 0.625, 0.5, 0.75, 0.375, 0.75, 0.375, 0.5, 0.5, 0.5, 0.5, 0.625, 0.375, 0.625, 0.5, 0.5, 0.625, 0.5, 0.625, 0.625, 0.5, 0.625, 0.375, 0.25, 0.5, 0.25, 0.5, 0.5, 0.375, 0.5, 0.375, 0.125, 0.5, 0.125, 0.5, 0.25, 0.375, 0.25, 0.375, 0.0, 0.5, 0.0, 0.5, 0.125, 0.375, 0.125, 0.5, 0.0, 0.625, 0.0, 0.625, 0.125, 0.5, 0.125, 0.0, 0.0, 0.0, 0.0, 0.0, 0.0, 0.0, 0.0, 0.0, 0.0, 0.0, 0.0, 0.0, 0.0, 0.0, 0.0])
me_cube_002.use_remesh_preserve_volume = False
me_cube_002.use_remesh_preserve_attributes = False
me_cube_002.use_mirror_vertex_groups = False
me_cube_002.update()

# ---- objects
ob_flower_one_renderer = bpy.data.objects.new('Flower_One_Renderer', me_cube_002)

# ---- transforms, parenting, visibility, modifiers, constraints
ob_flower_one_renderer.location = (0.0, 0.0, 0.8965)
ob_flower_one_renderer.scale = (0.05, 0.05, 0.3)
ob_flower_one_renderer.lineart.crease_threshold = 0.0

# ---- collection membership
col_collection.objects.link(ob_flower_one_renderer)

# ---- scene / render settings (as saved in the file)
scene.frame_start = 1; scene.frame_end = 250; scene.frame_set(1)
scene.render.engine = 'BLENDER_EEVEE_NEXT'
scene.cycles.use_denoising = False
scene.cycles.samples = 128
scene.cycles.sampling_pattern = 'TABULATED_SOBOL'
scene.cycles.use_adaptive_sampling = False
scene.cycles.use_light_tree = False
scene.view_settings.view_transform = 'Filmic'
bpy.context.view_layer.update()

# ---- added for rendering (the .blend has no active camera and no usable light): camera, sun
cam_auto = bpy.data.cameras.new('AutoCamera')
cam_auto.lens = 50.0
cam_auto.sensor_width = 36.0
cam_auto.clip_end = 1000.0
ob_auto_camera = bpy.data.objects.new('AutoCamera', cam_auto)
scene.collection.objects.link(ob_auto_camera)
ob_auto_camera.location = (2.22692, -2.67231, 2.59979)
ob_auto_camera.rotation_euler = (1.09748, -7.21219e-08, 0.694738)
scene.camera = ob_auto_camera
light_auto_sun = bpy.data.lights.new('AutoSun', 'SUN')
light_auto_sun.energy = 3.0
light_auto_sun.angle = 0.0523599
ob_auto_sun = bpy.data.objects.new('AutoSun', light_auto_sun)
scene.collection.objects.link(ob_auto_sun)
ob_auto_sun.rotation_euler = (0.872665, 0.174533, 0.523599)
bpy.context.view_layer.update()
